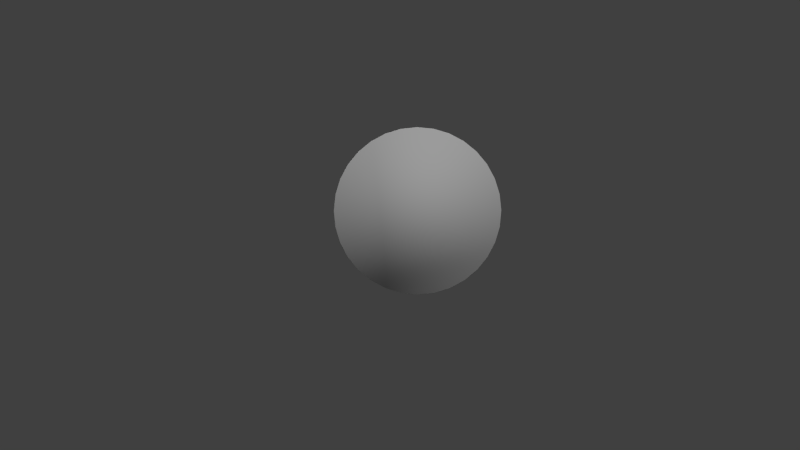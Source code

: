 # Source: astrological_coin_scorpio.blend  (saved by Blender 2.74.0; exported with 4.5.12 LTS)
import bpy
from mathutils import Matrix  # noqa: F401  (used for matrix-valued properties, if any)

bpy.ops.wm.read_factory_settings(use_empty=True)
scene = bpy.context.scene
scene.name = 'Scene'

# ---- collections
col_collection_1 = bpy.data.collections.new('Collection 1'); scene.collection.children.link(col_collection_1)
col_collection_20 = bpy.data.collections.new('Collection 20'); scene.collection.children.link(col_collection_20)

# ---- materials (node trees are filled in below, after node groups)
mat_astrology_coin_scorpio = bpy.data.materials.new('astrology_coin_scorpio')
mat_astrology_coin_scorpio.alpha_threshold = 0.0
mat_astrology_coin_scorpio.use_transparent_shadow = False
mat_astrology_coin_scorpio.roughness = 0.5
mat_astrology_coin_scorpio.specular_intensity = 0.0

# ---- material node trees

# ---- world
world_world = bpy.data.worlds.new('World'); scene.world = world_world
world_world.color = (0.05088, 0.05088, 0.05088)
world_world.use_sun_shadow = False
world_world.sun_shadow_jitter_overblur = 0.0
world_world.cycles.sampling_method = 'MANUAL'
world_world.cycles.sample_map_resolution = 256

# ---- cameras
cam_camera = bpy.data.cameras.new('Camera')
cam_camera.clip_end = 100.0
cam_camera.lens = 35.0
cam_camera.sensor_width = 32.0
cam_camera.sensor_height = 18.0
cam_camera.ortho_scale = 7.314
cam_camera.dof.focus_distance = 0.0
cam_camera.dof.aperture_fstop = 128.0

# ---- lights
light_sun = bpy.data.lights.new('Sun', 'SUN')
light_sun.transmission_factor = 0.0
light_sun.angle = 0.1993
light_sun.energy = 1.0
light_sun.shadow_buffer_clip_start = 0.5
light_sun.shadow_soft_size = 0.1
light_sun.shadow_cascade_max_distance = 1000.0
light_sun.cycles.use_multiple_importance_sampling = False
light_lamp = bpy.data.lights.new('Lamp', 'POINT')
light_lamp.transmission_factor = 0.0
light_lamp.cutoff_distance = 30.0
light_lamp.energy = 100.0
light_lamp.shadow_buffer_clip_start = 1.001
light_lamp.shadow_soft_size = 0.1
light_lamp.shadow_maximum_resolution = 0.006
light_lamp.use_absolute_resolution = True
light_lamp.cycles.use_multiple_importance_sampling = False

# ---- meshes
me_cylinder = bpy.data.meshes.new('Cylinder')
me_cylinder.from_pydata([(0.0, 0.25, -0.02026), (0.0, 0.25, 0.02026), (0.04877, 0.2452, -0.02026), (0.04877, 0.2452, 0.02026), (0.09567, 0.231, -0.02026), (0.09567, 0.231, 0.02026), (0.1389, 0.2079, -0.02026), (0.1389, 0.2079, 0.02026), (0.1768, 0.1768, -0.02026), (0.1768, 0.1768, 0.02026), (0.2079, 0.1389, -0.02026), (0.2079, 0.1389, 0.02026), (0.231, 0.09567, -0.02026), (0.231, 0.09567, 0.02026), (0.2452, 0.04877, -0.02026), (0.2452, 0.04877, 0.02026), (0.25, 1.887e-08, -0.02026), (0.25, 1.887e-08, 0.02026), (0.2452, -0.04877, -0.02026), (0.2452, -0.04877, 0.02026), (0.231, -0.09567, -0.02026), (0.231, -0.09567, 0.02026), (0.2079, -0.1389, -0.02026), (0.2079, -0.1389, 0.02026), (0.1768, -0.1768, -0.02026), (0.1768, -0.1768, 0.02026), (0.1389, -0.2079, -0.02026), (0.1389, -0.2079, 0.02026), (0.09567, -0.231, -0.02026), (0.09567, -0.231, 0.02026), (0.04877, -0.2452, -0.02026), (0.04877, -0.2452, 0.02026), (-8.146e-08, -0.25, -0.02026), (-8.146e-08, -0.25, 0.02026), (-0.04877, -0.2452, -0.02026), (-0.04877, -0.2452, 0.02026), (-0.09567, -0.231, -0.02026), (-0.09567, -0.231, 0.02026), (-0.1389, -0.2079, -0.02026), (-0.1389, -0.2079, 0.02026), (-0.1768, -0.1768, -0.02026), (-0.1768, -0.1768, 0.02026), (-0.2079, -0.1389, -0.02026), (-0.2079, -0.1389, 0.02026), (-0.231, -0.09567, -0.02026), (-0.231, -0.09567, 0.02026), (-0.2452, -0.04877, -0.02026), (-0.2452, -0.04877, 0.02026), (-0.25, 2.414e-07, -0.02026), (-0.25, 2.414e-07, 0.02026), (-0.2452, 0.04877, -0.02026), (-0.2452, 0.04877, 0.02026), (-0.231, 0.09567, -0.02026), (-0.231, 0.09567, 0.02026), (-0.2079, 0.1389, -0.02026), (-0.2079, 0.1389, 0.02026), (-0.1768, 0.1768, -0.02026), (-0.1768, 0.1768, 0.02026), (-0.1389, 0.2079, -0.02026), (-0.1389, 0.2079, 0.02026), (-0.09567, 0.231, -0.02026), (-0.09567, 0.231, 0.02026), (-0.04877, 0.2452, -0.02026), (-0.04877, 0.2452, 0.02026)], [], [(0, 1, 3, 2), (2, 3, 5, 4), (4, 5, 7, 6), (6, 7, 9, 8), (8, 9, 11, 10), (10, 11, 13, 12), (12, 13, 15, 14), (14, 15, 17, 16), (16, 17, 19, 18), (18, 19, 21, 20), (20, 21, 23, 22), (22, 23, 25, 24), (24, 25, 27, 26), (26, 27, 29, 28), (28, 29, 31, 30), (30, 31, 33, 32), (32, 33, 35, 34), (34, 35, 37, 36), (36, 37, 39, 38), (38, 39, 41, 40), (40, 41, 43, 42), (42, 43, 45, 44), (44, 45, 47, 46), (46, 47, 49, 48), (48, 49, 51, 50), (50, 51, 53, 52), (52, 53, 55, 54), (54, 55, 57, 56), (56, 57, 59, 58), (58, 59, 61, 60), (3, 5, 7, 9, 11, 13, 15, 17, 19, 21, 23, 25, 27, 29, 31, 33, 35, 37, 39, 41, 43, 45, 47, 49, 51, 53, 55, 57, 59, 61, 63, 1), (62, 63, 1, 0), (60, 61, 63, 62), (0, 62, 60, 58, 56, 54, 52, 50, 48, 46, 44, 42, 40, 38, 36, 34, 32, 30, 28, 26, 24, 22, 20, 18, 16, 14, 12, 10, 8, 6, 4, 2)])
me_cylinder.polygons.foreach_set('use_smooth', [True] * 34)
_uv = me_cylinder.uv_layers.new(name='UVMap')
_uv.uv.foreach_set('vector', [0.8533, 0.5302, 0.9164, 0.5302, 0.9164, 0.6203, 0.8533, 0.6203, 0.8533, 0.6203, 0.9164, 0.6203, 0.9164, 0.707, 0.8533, 0.707, 0.8533, 0.707, 0.9164, 0.707, 0.9164, 0.7869, 0.8533, 0.7869, 0.8533, 0.7869, 0.9164, 0.7869, 0.9164, 0.857, 0.8533, 0.857, 0.8533, 0.857, 0.9164, 0.857, 0.9164, 0.9144, 0.8533, 0.9144, 0.8533, 0.9144, 0.9164, 0.9144, 0.9164, 0.9571, 0.8533, 0.9571, 0.8533, 0.9571, 0.9164, 0.9571, 0.9164, 0.9834, 0.8533, 0.9834, 0.8533, 0.9834, 0.9164, 0.9834, 0.9164, 0.9923, 0.8533, 0.9923, 0.8533, 0.02241, 0.9164, 0.02241, 0.9164, 0.0313, 0.8533, 0.0313, 0.8533, 0.0313, 0.9164, 0.0313, 0.9164, 0.05759, 0.8533, 0.05759, 0.8533, 0.05759, 0.9164, 0.05759, 0.9164, 0.1003, 0.8533, 0.1003, 0.8533, 0.1003, 0.9164, 0.1003, 0.9164, 0.1578, 0.8533, 0.1578, 0.8533, 0.1578, 0.9164, 0.1578, 0.9164, 0.2278, 0.8533, 0.2278, 0.8533, 0.2278, 0.9164, 0.2278, 0.9164, 0.3077, 0.8533, 0.3077, 0.8533, 0.3077, 0.9164, 0.3077, 0.9164, 0.3944, 0.8533, 0.3944, 0.8533, 0.3944, 0.9164, 0.3944, 0.9164, 0.4846, 0.8533, 0.4846, 0.8533, 0.4846, 0.9164, 0.4846, 0.9164, 0.5747, 0.8533, 0.5747, 0.8533, 0.5747, 0.9164, 0.5747, 0.9164, 0.6614, 0.8533, 0.6614, 0.8533, 0.6614, 0.9164, 0.6614, 0.9164, 0.7413, 0.8533, 0.7413, 0.8533, 0.7413, 0.9164, 0.7413, 0.9164, 0.8114, 0.8533, 0.8114, 0.8533, 0.8114, 0.9164, 0.8114, 0.9164, 0.8688, 0.8533, 0.8688, 0.8533, 0.8688, 0.9164, 0.8688, 0.9164, 0.9115, 0.8533, 0.9115, 0.8533, 0.9115, 0.9164, 0.9115, 0.9164, 0.9378, 0.8533, 0.9378, 0.8533, 0.9378, 0.9164, 0.9378, 0.9164, 0.9467, 0.8533, 0.9467, 0.8533, 0.068, 0.9164, 0.068, 0.9164, 0.07688, 0.8533, 0.07688, 0.8533, 0.07688, 0.9164, 0.07688, 0.9164, 0.1032, 0.8533, 0.1032, 0.8533, 0.1032, 0.9164, 0.1032, 0.9164, 0.1459, 0.8533, 0.1459, 0.8533, 0.1459, 0.9164, 0.1459, 0.9164, 0.2034, 0.8533, 0.2034, 0.8533, 0.2034, 0.9164, 0.2034, 0.9164, 0.2734, 0.8533, 0.2734, 0.8533, 0.2734, 0.9164, 0.2734, 0.9164, 0.3533, 0.8533, 0.3533, 0.472, 0.9497, 0.5367, 0.9243, 0.5962, 0.8832, 0.6484, 0.8278, 0.6913, 0.7603, 0.7231, 0.6832, 0.7427, 0.5997, 0.7493, 0.5128, 0.7427, 0.4259, 0.7231, 0.3423, 0.6913, 0.2653, 0.6484, 0.1978, 0.5962, 0.1424, 0.5367, 0.1012, 0.472, 0.07588, 0.4048, 0.06732, 0.3376, 0.07588, 0.273, 0.1012, 0.2134, 0.1424, 0.1612, 0.1978, 0.1184, 0.2653, 0.08652, 0.3423, 0.06691, 0.4259, 0.06029, 0.5128, 0.06691, 0.5997, 0.08652, 0.6832, 0.1184, 0.7603, 0.1612, 0.8278, 0.2134, 0.8832, 0.273, 0.9243, 0.3376, 0.9497, 0.4048, 0.9582, 0.8533, 0.44, 0.9164, 0.44, 0.9164, 0.5302, 0.8533, 0.5302, 0.8533, 0.3533, 0.9164, 0.3533, 0.9164, 0.44, 0.8533, 0.44, 0.4048, 0.06652, 0.3376, 0.07508, 0.273, 0.1004, 0.2134, 0.1416, 0.1612, 0.197, 0.1184, 0.2645, 0.08652, 0.3415, 0.06691, 0.4251, 0.06029, 0.512, 0.06691, 0.5989, 0.08652, 0.6824, 0.1184, 0.7594, 0.1612, 0.8269, 0.2134, 0.8823, 0.273, 0.9235, 0.3376, 0.9489, 0.4048, 0.9574, 0.472, 0.9489, 0.5367, 0.9235, 0.5962, 0.8823, 0.6484, 0.8269, 0.6913, 0.7594, 0.7231, 0.6824, 0.7427, 0.5989, 0.7493, 0.512, 0.7427, 0.4251, 0.7231, 0.3415, 0.6913, 0.2645, 0.6484, 0.197, 0.5962, 0.1416, 0.5367, 0.1004, 0.472, 0.07508])
me_cylinder.materials.append(mat_astrology_coin_scorpio)
me_cylinder.use_remesh_preserve_volume = False
me_cylinder.use_remesh_preserve_attributes = False
me_cylinder.use_mirror_vertex_groups = False
me_cylinder.update()

# ---- objects
ob_sun = bpy.data.objects.new('Sun', light_sun)
ob_coin_scorpio = bpy.data.objects.new('coin_scorpio', me_cylinder)
ob_lamp = bpy.data.objects.new('Lamp', light_lamp)
ob_camera = bpy.data.objects.new('Camera', cam_camera)

# ---- transforms, parenting, visibility, modifiers, constraints
ob_sun.location = (14.02, -27.86, 29.04)
ob_sun.rotation_euler = (0.912, 0.08217, 0.3497)
ob_sun.lineart.crease_threshold = 0.0
ob_coin_scorpio.location = (0.0, 0.0, 0.0)
ob_coin_scorpio.rotation_euler = (3.142, -0.0, 0.0)
ob_coin_scorpio.scale = (0.5, 0.5, 0.5)
ob_coin_scorpio.lineart.crease_threshold = 0.0
ob_lamp.location = (-3.757, -1.152, 1.833)
ob_lamp.rotation_euler = (0.6503, 0.05522, 1.866)
ob_lamp.lock_rotations_4d = False
ob_lamp.empty_display_type = 'ARROWS'
ob_lamp.color = (0.0, 0.0, 0.0, 0.0)
ob_lamp.lineart.crease_threshold = 0.0
ob_camera.location = (-0.007827, -0.06531, 1.315)
ob_camera.rotation_euler = (0.03139, 0.004558, 0.1938)
ob_camera.lock_rotations_4d = False
ob_camera.empty_display_type = 'ARROWS'
ob_camera.color = (0.0, 0.0, 0.0, 0.0)
ob_camera.display_type = 'WIRE'
ob_camera.lineart.crease_threshold = 0.0

# ---- collection membership
col_collection_1.objects.link(ob_sun)
col_collection_1.objects.link(ob_coin_scorpio)
col_collection_20.objects.link(ob_lamp)
col_collection_20.objects.link(ob_camera)

# ---- scene / render settings (as saved in the file)
scene.camera = ob_camera
scene.frame_start = 1; scene.frame_end = 250; scene.frame_set(1)
scene.render.engine = 'BLENDER_EEVEE_NEXT'
scene.render.resolution_percentage = 50
scene.render.dither_intensity = 0.0
scene.cycles.use_denoising = False
scene.cycles.samples = 10
scene.cycles.sampling_pattern = 'TABULATED_SOBOL'
scene.cycles.light_sampling_threshold = 0.0
scene.cycles.use_adaptive_sampling = False
scene.cycles.use_light_tree = False
scene.cycles.blur_glossy = 0.0
scene.cycles.pixel_filter_type = 'GAUSSIAN'
scene.cycles.sample_clamp_indirect = 0.0
scene.view_settings.view_transform = 'Standard'
bpy.context.view_layer.update()
